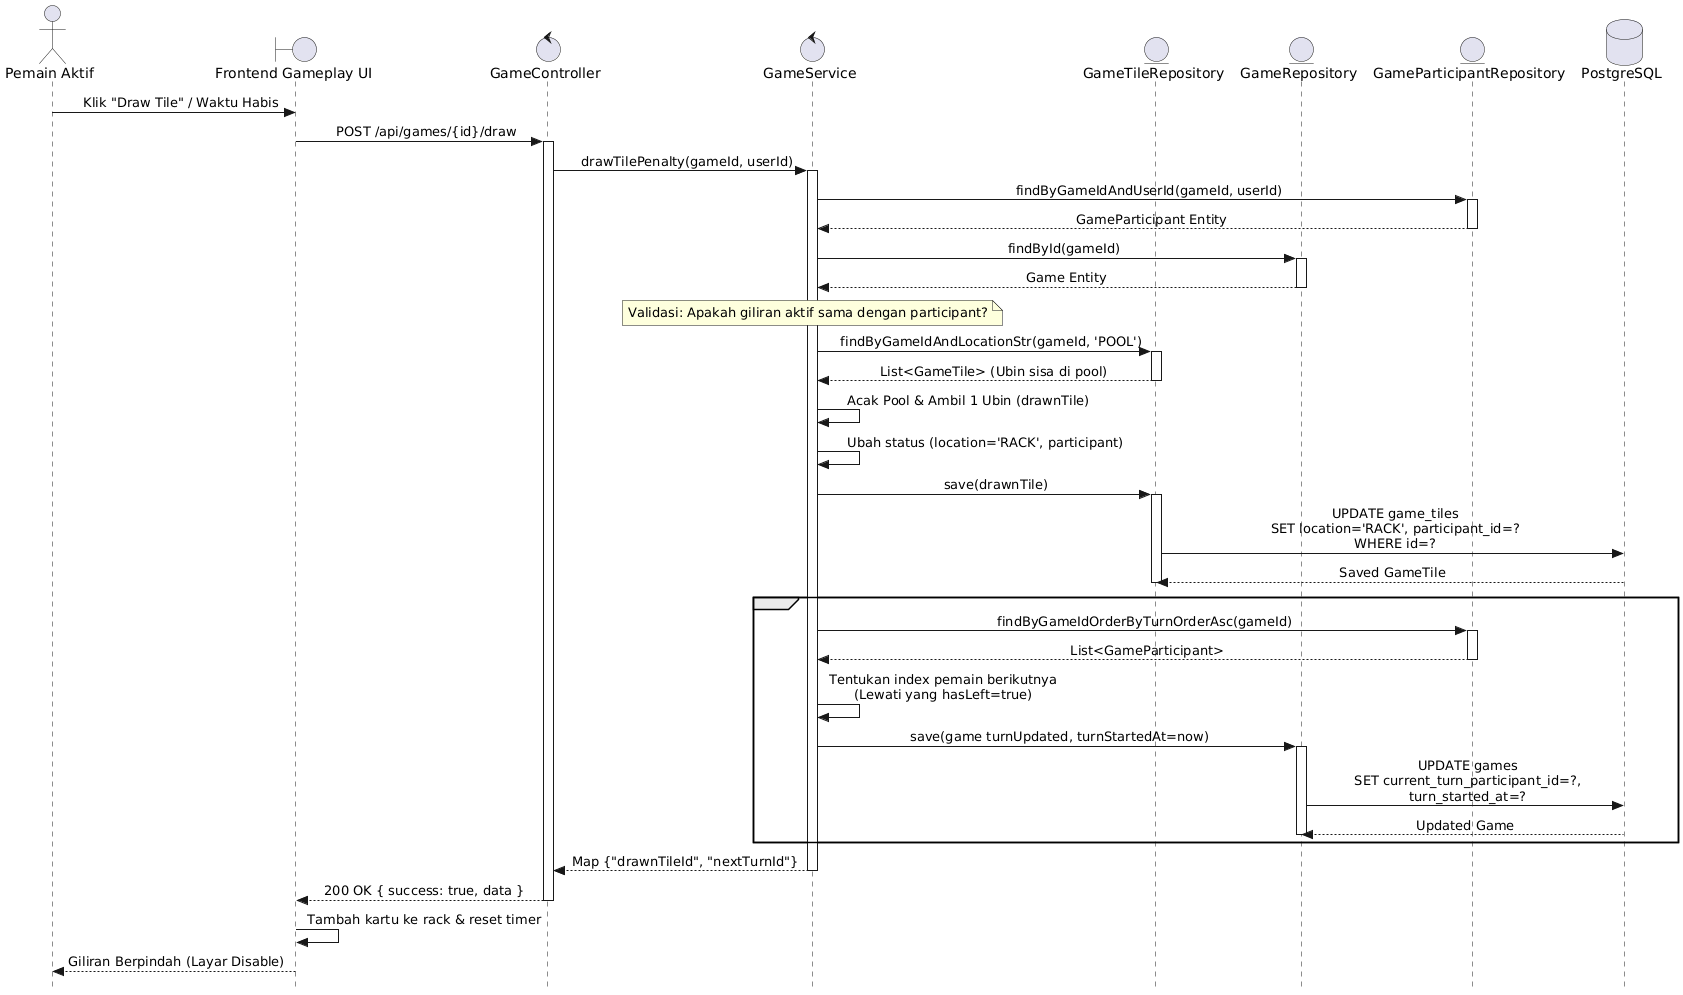

The diagram above was rendered by PlantUML. Its source (embedded in the PNG):
@startuml
autonumber
skinparam Style strictuml
skinparam SequenceMessageAlign center

actor Player as "Pemain Aktif"
boundary UI as "Frontend Gameplay UI"
control Ctrl as "GameController"
control Svc as "GameService"
entity TileRepo as "GameTileRepository"
entity GameRepo as "GameRepository"
entity PartRepo as "GameParticipantRepository"
database DB as "PostgreSQL"

Player -> UI : Klik "Draw Tile" / Waktu Habis
UI -> Ctrl : POST /api/games/{id}/draw
activate Ctrl
Ctrl -> Svc : drawTilePenalty(gameId, userId)
activate Svc
Svc -> PartRepo : findByGameIdAndUserId(gameId, userId)
activate PartRepo
PartRepo --> Svc : GameParticipant Entity
deactivate PartRepo
Svc -> GameRepo : findById(gameId)
activate GameRepo
GameRepo --> Svc : Game Entity
deactivate GameRepo

note over Svc : Validasi: Apakah giliran aktif sama dengan participant?

Svc -> TileRepo : findByGameIdAndLocationStr(gameId, 'POOL')
activate TileRepo
TileRepo --> Svc : List<GameTile> (Ubin sisa di pool)
deactivate TileRepo

Svc -> Svc : Acak Pool & Ambil 1 Ubin (drawnTile)
Svc -> Svc : Ubah status (location='RACK', participant)
Svc -> TileRepo : save(drawnTile)
activate TileRepo
TileRepo -> DB : UPDATE game_tiles\nSET location='RACK', participant_id=?\nWHERE id=?
DB --> TileRepo : Saved GameTile
deactivate TileRepo

group Pindah Giliran (switchToNextTurn)
    Svc -> PartRepo : findByGameIdOrderByTurnOrderAsc(gameId)
    activate PartRepo
    PartRepo --> Svc : List<GameParticipant>
    deactivate PartRepo
    Svc -> Svc : Tentukan index pemain berikutnya\n(Lewati yang hasLeft=true)
    Svc -> GameRepo : save(game turnUpdated, turnStartedAt=now)
    activate GameRepo
    GameRepo -> DB : UPDATE games\nSET current_turn_participant_id=?,\nturn_started_at=?
    DB --> GameRepo : Updated Game
    deactivate GameRepo
end

Svc --> Ctrl : Map {"drawnTileId", "nextTurnId"}
deactivate Svc
Ctrl --> UI : 200 OK { success: true, data }
deactivate Ctrl
UI -> UI : Tambah kartu ke rack & reset timer
UI --> Player : Giliran Berpindah (Layar Disable)
@enduml